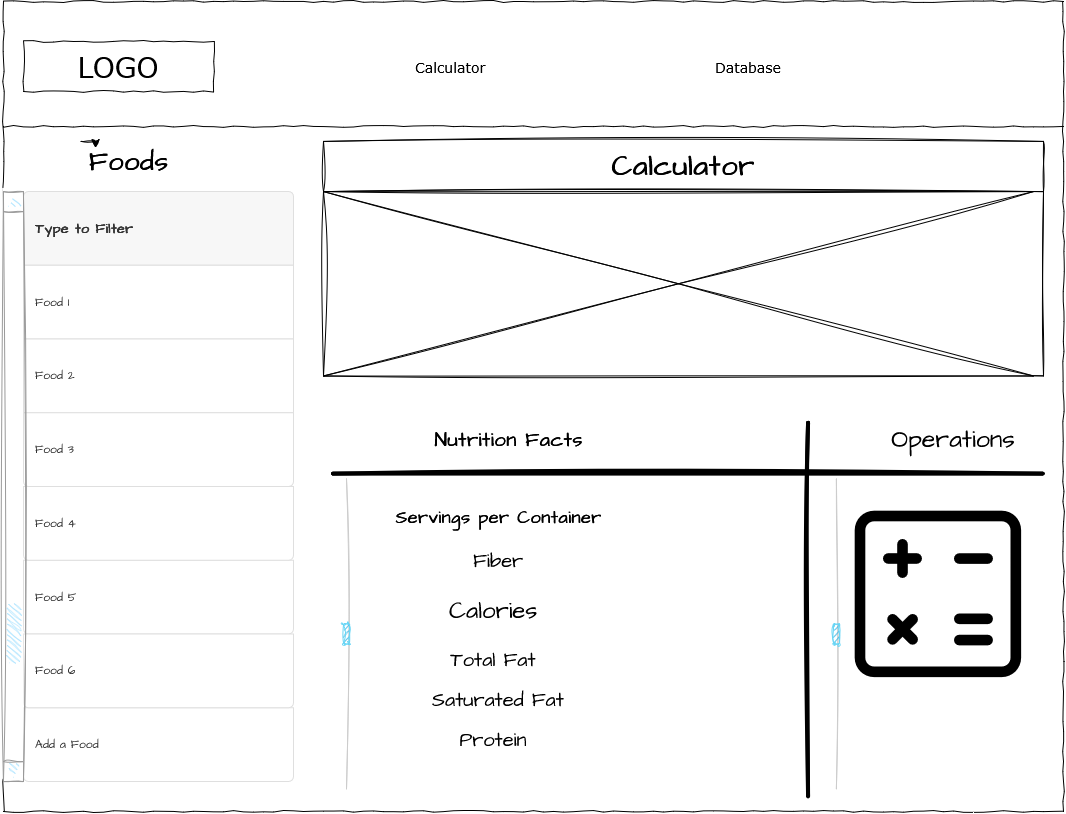

The diagram above was exported from draw.io. Its source (the exported page's mxGraphModel, read from the mxfile embedded in the PNG):
<mxGraphModel dx="1776" dy="1136" grid="1" gridSize="10" guides="1" tooltips="1" connect="1" arrows="1" fold="1" page="1" pageScale="1" pageWidth="850" pageHeight="1100" math="0" shadow="0">
  <root>
    <mxCell id="RaYxR0SPfzrbYwT_zt2X-0" />
    <mxCell id="RaYxR0SPfzrbYwT_zt2X-1" parent="RaYxR0SPfzrbYwT_zt2X-0" />
    <mxCell id="hD7qmU9xJ5sfQpgpnofZ-0" parent="RaYxR0SPfzrbYwT_zt2X-1" style="whiteSpace=wrap;html=1;rounded=0;shadow=0;labelBackgroundColor=none;strokeColor=#000000;strokeWidth=1;fillColor=none;fontFamily=Verdana;fontSize=12;fontColor=#000000;align=center;comic=1;" value="" vertex="1">
      <mxGeometry height="810" width="1060" x="40" y="40" as="geometry" />
    </mxCell>
    <mxCell id="hD7qmU9xJ5sfQpgpnofZ-15" parent="RaYxR0SPfzrbYwT_zt2X-1" style="whiteSpace=wrap;html=1;rounded=0;shadow=0;labelBackgroundColor=none;strokeWidth=1;fontFamily=Verdana;fontSize=28;align=center;comic=1;" value="LOGO" vertex="1">
      <mxGeometry height="50" width="190" x="60" y="80" as="geometry" />
    </mxCell>
    <mxCell id="hD7qmU9xJ5sfQpgpnofZ-16" parent="RaYxR0SPfzrbYwT_zt2X-1" style="line;strokeWidth=1;html=1;rounded=0;shadow=0;labelBackgroundColor=none;fillColor=none;fontFamily=Verdana;fontSize=14;fontColor=#000000;align=center;comic=1;" value="" vertex="1">
      <mxGeometry height="10" width="1060" x="40" y="160" as="geometry" />
    </mxCell>
    <mxCell id="hD7qmU9xJ5sfQpgpnofZ-17" parent="RaYxR0SPfzrbYwT_zt2X-1" style="text;html=1;points=[];align=left;verticalAlign=top;spacingTop=-4;fontSize=14;fontFamily=Verdana" value="Calculator" vertex="1">
      <mxGeometry height="20" width="60" x="450" y="95" as="geometry" />
    </mxCell>
    <mxCell id="hD7qmU9xJ5sfQpgpnofZ-18" parent="RaYxR0SPfzrbYwT_zt2X-1" style="text;html=1;points=[];align=left;verticalAlign=top;spacingTop=-4;fontSize=14;fontFamily=Verdana" value="Database" vertex="1">
      <mxGeometry height="20" width="60" x="750" y="95" as="geometry" />
    </mxCell>
    <mxCell id="hD7qmU9xJ5sfQpgpnofZ-19" connectable="0" parent="RaYxR0SPfzrbYwT_zt2X-1" style="group" value="" vertex="1">
      <mxGeometry height="590" width="270" x="60" y="230" as="geometry" />
    </mxCell>
    <mxCell id="hD7qmU9xJ5sfQpgpnofZ-20" parent="hD7qmU9xJ5sfQpgpnofZ-19" style="text;strokeColor=#DFDFDF;fillColor=#F7F7F7;align=left;verticalAlign=middle;spacingLeft=10;spacingRight=10;overflow=hidden;points=[[0,0.5],[1,0.5]];portConstraint=eastwest;rotatable=0;whiteSpace=wrap;html=1;shape=mxgraph.bootstrap.topButton;rSize=5;fontColor=#333333;fontFamily=Architects Daughter;fontSource=https%3A%2F%2Ffonts.googleapis.com%2Fcss%3Ffamily%3DArchitects%2BDaughter;" value="&lt;b&gt;&lt;font style=&quot;font-size: 14px;&quot;&gt;Type to Filter&lt;/font&gt;&lt;/b&gt;" vertex="1">
      <mxGeometry height="73.75" width="270" as="geometry" />
    </mxCell>
    <mxCell id="hD7qmU9xJ5sfQpgpnofZ-21" parent="hD7qmU9xJ5sfQpgpnofZ-19" style="text;strokeColor=#DFDFDF;fillColor=#FFFFFF;align=left;verticalAlign=middle;spacingLeft=10;spacingRight=10;overflow=hidden;points=[[0,0.5],[1,0.5]];portConstraint=eastwest;rotatable=0;whiteSpace=wrap;html=1;rSize=5;fontColor=#333333;fontFamily=Architects Daughter;fontSource=https%3A%2F%2Ffonts.googleapis.com%2Fcss%3Ffamily%3DArchitects%2BDaughter;" value="Food 1" vertex="1">
      <mxGeometry height="73.75" width="270" y="73.75" as="geometry" />
    </mxCell>
    <mxCell id="hD7qmU9xJ5sfQpgpnofZ-22" parent="hD7qmU9xJ5sfQpgpnofZ-19" style="text;strokeColor=#DFDFDF;fillColor=#FFFFFF;align=left;verticalAlign=middle;spacingLeft=10;spacingRight=10;overflow=hidden;points=[[0,0.5],[1,0.5]];portConstraint=eastwest;rotatable=0;whiteSpace=wrap;html=1;rSize=5;fontColor=#333333;fontFamily=Architects Daughter;fontSource=https%3A%2F%2Ffonts.googleapis.com%2Fcss%3Ffamily%3DArchitects%2BDaughter;" value="Food 2" vertex="1">
      <mxGeometry height="73.75" width="270" y="147.5" as="geometry" />
    </mxCell>
    <mxCell id="hD7qmU9xJ5sfQpgpnofZ-23" parent="hD7qmU9xJ5sfQpgpnofZ-19" style="text;strokeColor=#DFDFDF;fillColor=#FFFFFF;align=left;verticalAlign=middle;spacingLeft=10;spacingRight=10;overflow=hidden;points=[[0,0.5],[1,0.5]];portConstraint=eastwest;rotatable=0;whiteSpace=wrap;html=1;shape=mxgraph.bootstrap.bottomButton;rSize=5;fontColor=#333333;fontFamily=Architects Daughter;fontSource=https%3A%2F%2Ffonts.googleapis.com%2Fcss%3Ffamily%3DArchitects%2BDaughter;" value="Food 3" vertex="1">
      <mxGeometry height="73.75" width="270" y="221.25" as="geometry" />
    </mxCell>
    <mxCell id="hD7qmU9xJ5sfQpgpnofZ-24" parent="hD7qmU9xJ5sfQpgpnofZ-19" style="text;strokeColor=#DFDFDF;fillColor=#FFFFFF;align=left;verticalAlign=middle;spacingLeft=10;spacingRight=10;overflow=hidden;points=[[0,0.5],[1,0.5]];portConstraint=eastwest;rotatable=0;whiteSpace=wrap;html=1;shape=mxgraph.bootstrap.bottomButton;rSize=5;fontColor=#333333;fontFamily=Architects Daughter;fontSource=https%3A%2F%2Ffonts.googleapis.com%2Fcss%3Ffamily%3DArchitects%2BDaughter;" value="Add a Food&amp;nbsp;" vertex="1">
      <mxGeometry height="73.75" width="270" y="516.25" as="geometry" />
    </mxCell>
    <mxCell id="hD7qmU9xJ5sfQpgpnofZ-25" parent="hD7qmU9xJ5sfQpgpnofZ-19" style="text;strokeColor=#DFDFDF;fillColor=#FFFFFF;align=left;verticalAlign=middle;spacingLeft=10;spacingRight=10;overflow=hidden;points=[[0,0.5],[1,0.5]];portConstraint=eastwest;rotatable=0;whiteSpace=wrap;html=1;shape=mxgraph.bootstrap.bottomButton;rSize=5;fontColor=#333333;fontFamily=Architects Daughter;fontSource=https%3A%2F%2Ffonts.googleapis.com%2Fcss%3Ffamily%3DArchitects%2BDaughter;" value="Food 5" vertex="1">
      <mxGeometry height="73.75" width="270" y="368.75" as="geometry" />
    </mxCell>
    <mxCell id="hD7qmU9xJ5sfQpgpnofZ-26" parent="hD7qmU9xJ5sfQpgpnofZ-19" style="text;strokeColor=#DFDFDF;fillColor=#FFFFFF;align=left;verticalAlign=middle;spacingLeft=10;spacingRight=10;overflow=hidden;points=[[0,0.5],[1,0.5]];portConstraint=eastwest;rotatable=0;whiteSpace=wrap;html=1;shape=mxgraph.bootstrap.bottomButton;rSize=5;fontColor=#333333;fontFamily=Architects Daughter;fontSource=https%3A%2F%2Ffonts.googleapis.com%2Fcss%3Ffamily%3DArchitects%2BDaughter;" value="Food 4" vertex="1">
      <mxGeometry height="73.75" width="270" y="295" as="geometry" />
    </mxCell>
    <mxCell id="hD7qmU9xJ5sfQpgpnofZ-27" parent="hD7qmU9xJ5sfQpgpnofZ-19" style="text;strokeColor=#DFDFDF;fillColor=#FFFFFF;align=left;verticalAlign=middle;spacingLeft=10;spacingRight=10;overflow=hidden;points=[[0,0.5],[1,0.5]];portConstraint=eastwest;rotatable=0;whiteSpace=wrap;html=1;shape=mxgraph.bootstrap.bottomButton;rSize=5;fontColor=#333333;fontFamily=Architects Daughter;fontSource=https%3A%2F%2Ffonts.googleapis.com%2Fcss%3Ffamily%3DArchitects%2BDaughter;" value="Food 6" vertex="1">
      <mxGeometry height="73.75" width="270" y="442.5" as="geometry" />
    </mxCell>
    <mxCell id="hD7qmU9xJ5sfQpgpnofZ-31" parent="RaYxR0SPfzrbYwT_zt2X-1" style="text;strokeColor=none;fillColor=none;html=1;fontSize=27;fontStyle=1;verticalAlign=middle;align=center;autosizeText=1;fontFamily=Architects Daughter;fontSource=https%3A%2F%2Ffonts.googleapis.com%2Fcss%3Ffamily%3DArchitects%2BDaughter;" value="Foods" vertex="1">
      <mxGeometry height="40" width="190" x="70" y="180" as="geometry" />
    </mxCell>
    <mxCell id="hD7qmU9xJ5sfQpgpnofZ-36" parent="RaYxR0SPfzrbYwT_zt2X-1" style="verticalLabelPosition=bottom;shadow=0;dashed=0;align=center;html=1;verticalAlign=top;strokeWidth=1;shape=mxgraph.mockup.navigation.scrollBar;strokeColor=#999999;barPos=20;fillColor2=#99ddff;strokeColor2=none;direction=north;labelPerimeter=1;sketch=1;hachureGap=4;jiggle=2;curveFitting=1;fontFamily=Architects Daughter;fontSource=https%3A%2F%2Ffonts.googleapis.com%2Fcss%3Ffamily%3DArchitects%2BDaughter;" value="" vertex="1">
      <mxGeometry height="590" width="20" x="40" y="230" as="geometry" />
    </mxCell>
    <mxCell id="hD7qmU9xJ5sfQpgpnofZ-40" parent="RaYxR0SPfzrbYwT_zt2X-1" style="swimlane;whiteSpace=wrap;html=1;sketch=1;hachureGap=4;jiggle=2;curveFitting=1;fontFamily=Architects Daughter;fontSource=https%3A%2F%2Ffonts.googleapis.com%2Fcss%3Ffamily%3DArchitects%2BDaughter;startSize=50;" value="&lt;font style=&quot;font-size: 29px;&quot;&gt;Calculator&lt;/font&gt;" vertex="1">
      <mxGeometry height="234.38" width="720" x="360" y="180" as="geometry" />
    </mxCell>
    <mxCell id="hD7qmU9xJ5sfQpgpnofZ-58" parent="hD7qmU9xJ5sfQpgpnofZ-40" style="shape=collate;whiteSpace=wrap;html=1;sketch=1;hachureGap=4;jiggle=2;curveFitting=1;fontFamily=Architects Daughter;fontSource=https%3A%2F%2Ffonts.googleapis.com%2Fcss%3Ffamily%3DArchitects%2BDaughter;" value="" vertex="1">
      <mxGeometry height="184.38" width="710" y="50" as="geometry" />
    </mxCell>
    <mxCell id="hD7qmU9xJ5sfQpgpnofZ-41" edge="1" parent="RaYxR0SPfzrbYwT_zt2X-1" source="hD7qmU9xJ5sfQpgpnofZ-31" style="edgeStyle=orthogonalEdgeStyle;rounded=0;sketch=1;hachureGap=4;jiggle=2;curveFitting=1;orthogonalLoop=1;jettySize=auto;html=1;innerLoopWaypoints=1;exitX=0.25;exitY=0;exitDx=0;exitDy=0;entryX=0.326;entryY=0.16;entryDx=0;entryDy=0;entryPerimeter=0;fontFamily=Architects Daughter;fontSource=https%3A%2F%2Ffonts.googleapis.com%2Fcss%3Ffamily%3DArchitects%2BDaughter;defaultLabelBackgroundColor=page;" target="hD7qmU9xJ5sfQpgpnofZ-31">
      <mxGeometry relative="1" as="geometry" />
    </mxCell>
    <mxCell id="hD7qmU9xJ5sfQpgpnofZ-2" parent="RaYxR0SPfzrbYwT_zt2X-1" style="text;strokeColor=none;fillColor=none;html=1;fontSize=20;fontStyle=1;verticalAlign=middle;align=center;autosizeText=1;fontFamily=Architects Daughter;fontSource=https%3A%2F%2Ffonts.googleapis.com%2Fcss%3Ffamily%3DArchitects%2BDaughter;" value="Nutrition Facts" vertex="1">
      <mxGeometry height="40" width="160" x="465" y="457.5" as="geometry" />
    </mxCell>
    <mxCell id="hD7qmU9xJ5sfQpgpnofZ-3" parent="RaYxR0SPfzrbYwT_zt2X-1" style="line;strokeWidth=4;html=1;perimeter=backbonePerimeter;points=[];outlineConnect=0;sketch=1;hachureGap=4;jiggle=2;curveFitting=1;fontFamily=Architects Daughter;fontSource=https%3A%2F%2Ffonts.googleapis.com%2Fcss%3Ffamily%3DArchitects%2BDaughter;" value="" vertex="1">
      <mxGeometry height="10" width="710" x="370" y="507.5" as="geometry" />
    </mxCell>
    <mxCell id="hD7qmU9xJ5sfQpgpnofZ-4" parent="RaYxR0SPfzrbYwT_zt2X-1" style="text;strokeColor=none;fillColor=none;html=1;fontSize=18;fontStyle=1;verticalAlign=middle;align=center;autosizeText=1;fontFamily=Architects Daughter;fontSource=https%3A%2F%2Ffonts.googleapis.com%2Fcss%3Ffamily%3DArchitects%2BDaughter;" value="Servings per Container" vertex="1">
      <mxGeometry height="40" width="220" x="425" y="535.5" as="geometry" />
    </mxCell>
    <mxCell id="hD7qmU9xJ5sfQpgpnofZ-6" parent="RaYxR0SPfzrbYwT_zt2X-1" style="text;html=1;whiteSpace=wrap;strokeColor=none;fillColor=none;align=center;verticalAlign=middle;rounded=0;autosize=1;resizable=0;fontFamily=Architects Daughter;fontSource=https%3A%2F%2Ffonts.googleapis.com%2Fcss%3Ffamily%3DArchitects%2BDaughter;" value="&lt;font style=&quot;font-size: 24px;&quot;&gt;Calories&amp;nbsp;&lt;/font&gt;" vertex="1">
      <mxGeometry height="40" width="120" x="475" y="628.5" as="geometry" />
    </mxCell>
    <mxCell id="hD7qmU9xJ5sfQpgpnofZ-8" parent="RaYxR0SPfzrbYwT_zt2X-1" style="text;html=1;whiteSpace=wrap;strokeColor=none;fillColor=none;align=center;verticalAlign=middle;rounded=0;autosize=1;resizable=0;fontFamily=Architects Daughter;fontSource=https%3A%2F%2Ffonts.googleapis.com%2Fcss%3Ffamily%3DArchitects%2BDaughter;" value="&lt;font style=&quot;font-size: 20px;&quot;&gt;Total Fat&lt;/font&gt;" vertex="1">
      <mxGeometry height="40" width="110" x="475" y="677.5" as="geometry" />
    </mxCell>
    <mxCell id="hD7qmU9xJ5sfQpgpnofZ-9" parent="RaYxR0SPfzrbYwT_zt2X-1" style="text;html=1;whiteSpace=wrap;strokeColor=none;fillColor=none;align=center;verticalAlign=middle;rounded=0;autosize=1;resizable=0;fontFamily=Architects Daughter;fontSource=https%3A%2F%2Ffonts.googleapis.com%2Fcss%3Ffamily%3DArchitects%2BDaughter;" value="&lt;font style=&quot;font-size: 20px;&quot;&gt;Protein&lt;/font&gt;" vertex="1">
      <mxGeometry height="40" width="90" x="485" y="757.5" as="geometry" />
    </mxCell>
    <mxCell id="hD7qmU9xJ5sfQpgpnofZ-29" parent="RaYxR0SPfzrbYwT_zt2X-1" style="text;html=1;whiteSpace=wrap;strokeColor=none;fillColor=none;align=center;verticalAlign=middle;rounded=0;autosize=1;resizable=0;fontFamily=Architects Daughter;fontSource=https%3A%2F%2Ffonts.googleapis.com%2Fcss%3Ffamily%3DArchitects%2BDaughter;" value="&lt;font style=&quot;font-size: 20px;&quot;&gt;Saturated Fat&lt;/font&gt;" vertex="1">
      <mxGeometry height="40" width="160" x="455" y="717.5" as="geometry" />
    </mxCell>
    <mxCell id="hD7qmU9xJ5sfQpgpnofZ-30" parent="RaYxR0SPfzrbYwT_zt2X-1" style="text;html=1;whiteSpace=wrap;strokeColor=none;fillColor=none;align=center;verticalAlign=middle;rounded=0;autosize=1;resizable=0;fontFamily=Architects Daughter;fontSource=https%3A%2F%2Ffonts.googleapis.com%2Fcss%3Ffamily%3DArchitects%2BDaughter;" value="&lt;font style=&quot;font-size: 20px;&quot;&gt;Fiber&lt;/font&gt;" vertex="1">
      <mxGeometry height="40" width="70" x="500" y="578.75" as="geometry" />
    </mxCell>
    <mxCell id="hD7qmU9xJ5sfQpgpnofZ-33" parent="RaYxR0SPfzrbYwT_zt2X-1" style="line;strokeWidth=4;direction=south;html=1;perimeter=backbonePerimeter;points=[];outlineConnect=0;sketch=1;hachureGap=4;jiggle=2;curveFitting=1;fontFamily=Architects Daughter;fontSource=https%3A%2F%2Ffonts.googleapis.com%2Fcss%3Ffamily%3DArchitects%2BDaughter;" value="" vertex="1">
      <mxGeometry height="373.75" width="10" x="840" y="461.63" as="geometry" />
    </mxCell>
    <mxCell id="hD7qmU9xJ5sfQpgpnofZ-37" parent="RaYxR0SPfzrbYwT_zt2X-1" style="verticalLabelPosition=bottom;verticalAlign=top;html=1;shadow=0;dashed=0;strokeWidth=1;shape=mxgraph.android.quickscroll3;dy=0.5;fillColor=#33b5e5;strokeColor=#66D5F5;fillColor2=#cccccc;labelPerimeter=1;sketch=1;hachureGap=4;jiggle=2;curveFitting=1;fontFamily=Architects Daughter;fontSource=https%3A%2F%2Ffonts.googleapis.com%2Fcss%3Ffamily%3DArchitects%2BDaughter;" value="" vertex="1">
      <mxGeometry height="310" width="6" x="380" y="517.5" as="geometry" />
    </mxCell>
    <mxCell id="hD7qmU9xJ5sfQpgpnofZ-35" parent="RaYxR0SPfzrbYwT_zt2X-1" style="verticalLabelPosition=bottom;verticalAlign=top;html=1;shadow=0;dashed=0;strokeWidth=1;shape=mxgraph.android.quickscroll3;dy=0.5;fillColor=#33b5e5;strokeColor=#66D5F5;fillColor2=#cccccc;labelPerimeter=1;sketch=1;hachureGap=4;jiggle=2;curveFitting=1;fontFamily=Architects Daughter;fontSource=https%3A%2F%2Ffonts.googleapis.com%2Fcss%3Ffamily%3DArchitects%2BDaughter;" value="" vertex="1">
      <mxGeometry height="310" width="6" x="870" y="517.5" as="geometry" />
    </mxCell>
    <mxCell id="hD7qmU9xJ5sfQpgpnofZ-42" parent="RaYxR0SPfzrbYwT_zt2X-1" style="text;html=1;whiteSpace=wrap;strokeColor=none;fillColor=none;align=center;verticalAlign=middle;rounded=0;fontFamily=Architects Daughter;fontSource=https%3A%2F%2Ffonts.googleapis.com%2Fcss%3Ffamily%3DArchitects%2BDaughter;" value="&lt;font style=&quot;font-size: 25px;&quot;&gt;Operations&lt;/font&gt;" vertex="1">
      <mxGeometry height="30" width="60" x="960" y="462.5" as="geometry" />
    </mxCell>
    <mxCell id="hD7qmU9xJ5sfQpgpnofZ-74" parent="RaYxR0SPfzrbYwT_zt2X-1" style="shape=image;html=1;verticalAlign=top;verticalLabelPosition=bottom;labelBackgroundColor=#fa6800;imageAspect=0;aspect=fixed;image=https://icons.diagrams.net/icon-cache1/Iconoir_Vol_1-2338/calculator-842.svg;labelPerimeter=1;sketch=1;hachureGap=4;jiggle=2;curveFitting=1;fontFamily=Architects Daughter;fontSource=https%3A%2F%2Ffonts.googleapis.com%2Fcss%3Ffamily%3DArchitects%2BDaughter;fontColor=#000000;labelBorderColor=#C73500;imageBackground=light-dark(#FFFFFF,#CCCCCC);" value="" vertex="1">
      <mxGeometry height="170" width="170" x="890" y="547.5" as="geometry" />
    </mxCell>
  </root>
</mxGraphModel>